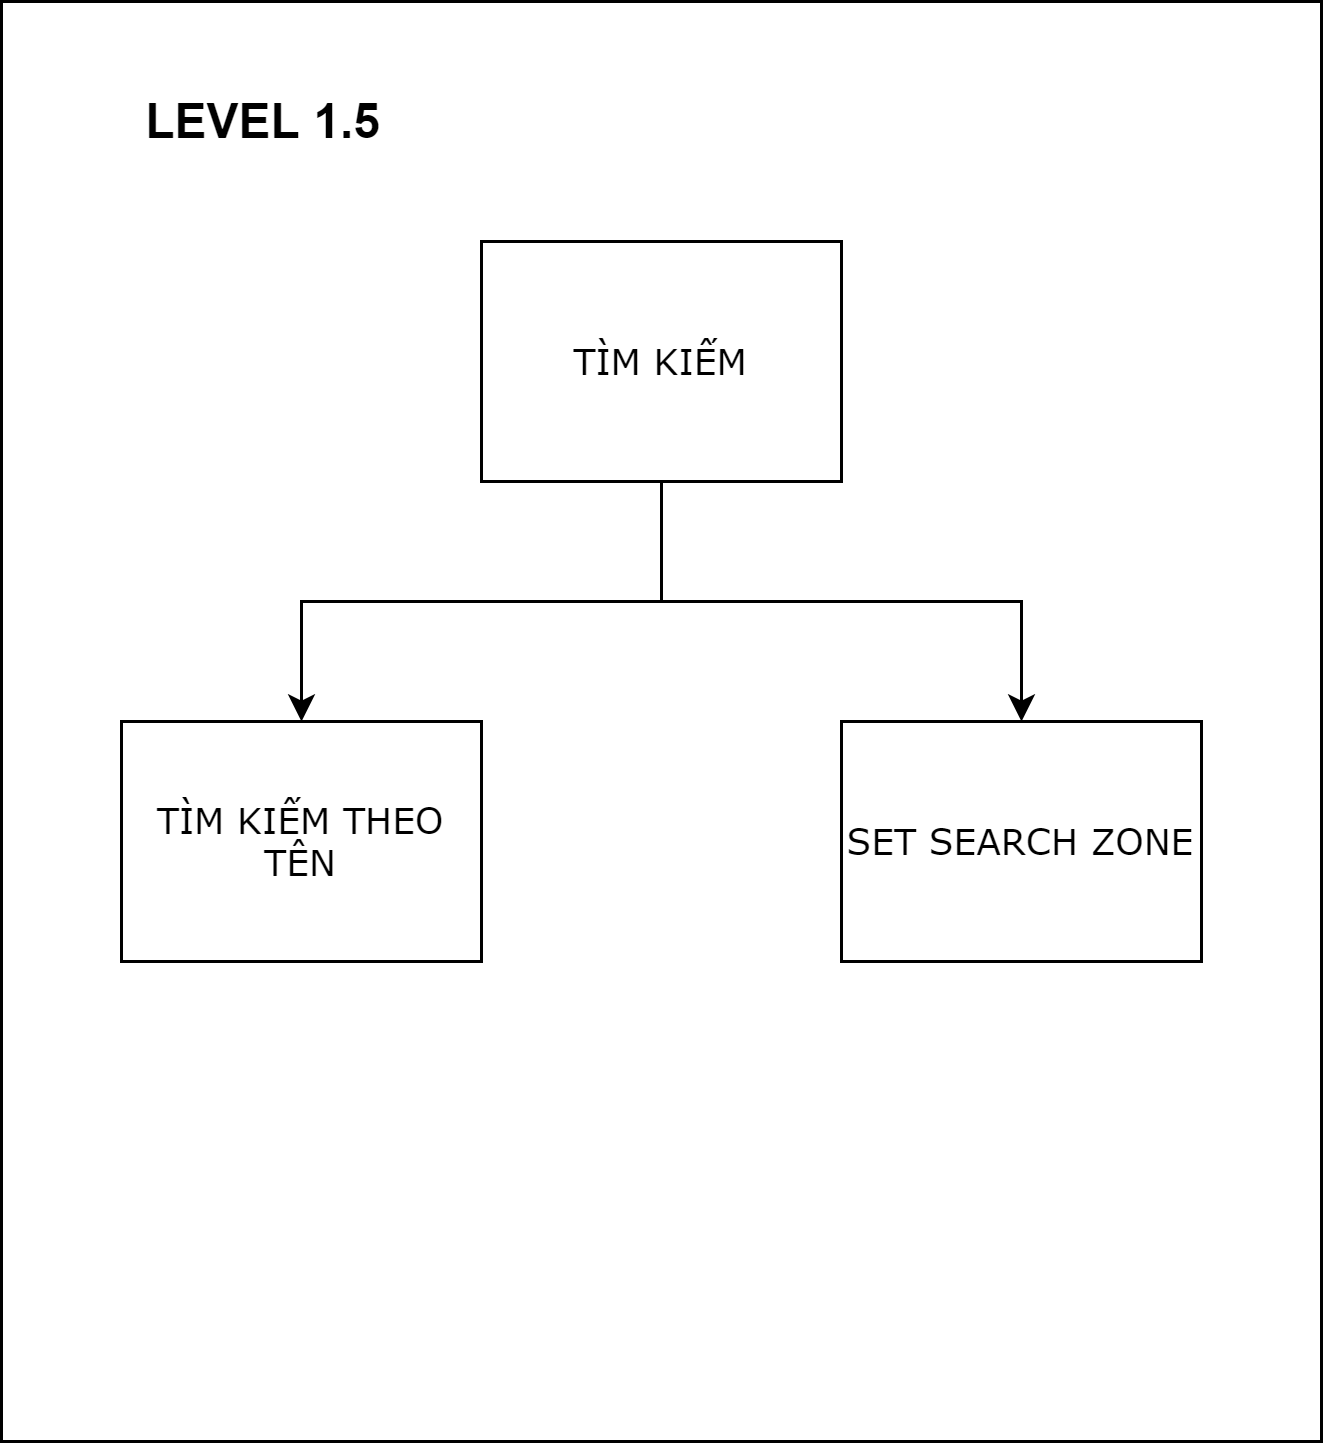

The diagram above was exported from draw.io. Its source (the exported page's mxGraphModel, read from the mxfile embedded in the PNG):
<mxGraphModel dx="-3890" dy="582" grid="1" gridSize="10" guides="1" tooltips="1" connect="1" arrows="1" fold="1" page="1" pageScale="1" pageWidth="850" pageHeight="1100" math="0" shadow="0">
  <root>
    <mxCell id="0" />
    <mxCell id="1" parent="0" />
    <mxCell id="PKusH_Q-euZtaFJWXkb5-133" value="" style="rounded=0;whiteSpace=wrap;html=1;" vertex="1" parent="1">
      <mxGeometry x="5440" y="240" width="440" height="480" as="geometry" />
    </mxCell>
    <mxCell id="PKusH_Q-euZtaFJWXkb5-134" style="edgeStyle=orthogonalEdgeStyle;rounded=0;orthogonalLoop=1;jettySize=auto;html=1;exitX=0.5;exitY=1;exitDx=0;exitDy=0;fontFamily=Verdana;" edge="1" parent="1" source="PKusH_Q-euZtaFJWXkb5-136" target="PKusH_Q-euZtaFJWXkb5-137">
      <mxGeometry relative="1" as="geometry" />
    </mxCell>
    <mxCell id="PKusH_Q-euZtaFJWXkb5-135" style="edgeStyle=orthogonalEdgeStyle;rounded=0;orthogonalLoop=1;jettySize=auto;html=1;exitX=0.5;exitY=1;exitDx=0;exitDy=0;fontFamily=Verdana;" edge="1" parent="1" source="PKusH_Q-euZtaFJWXkb5-136" target="PKusH_Q-euZtaFJWXkb5-138">
      <mxGeometry relative="1" as="geometry" />
    </mxCell>
    <mxCell id="PKusH_Q-euZtaFJWXkb5-136" value="TÌM KIẾM" style="rounded=0;whiteSpace=wrap;html=1;fontFamily=Verdana;" vertex="1" parent="1">
      <mxGeometry x="5600" y="320" width="120" height="80" as="geometry" />
    </mxCell>
    <mxCell id="PKusH_Q-euZtaFJWXkb5-137" value="TÌM KIẾM THEO TÊN" style="rounded=0;whiteSpace=wrap;html=1;fontFamily=Verdana;" vertex="1" parent="1">
      <mxGeometry x="5480" y="480" width="120" height="80" as="geometry" />
    </mxCell>
    <mxCell id="PKusH_Q-euZtaFJWXkb5-138" value="SET SEARCH ZONE" style="rounded=0;whiteSpace=wrap;html=1;fontFamily=Verdana;" vertex="1" parent="1">
      <mxGeometry x="5720" y="480" width="120" height="80" as="geometry" />
    </mxCell>
    <mxCell id="PKusH_Q-euZtaFJWXkb5-139" value="&lt;font style=&quot;font-size: 16px&quot;&gt;&lt;b&gt;LEVEL 1.5&lt;/b&gt;&lt;/font&gt;" style="text;html=1;align=center;verticalAlign=middle;whiteSpace=wrap;rounded=0;" vertex="1" parent="1">
      <mxGeometry x="5485" y="270" width="85" height="20" as="geometry" />
    </mxCell>
  </root>
</mxGraphModel>